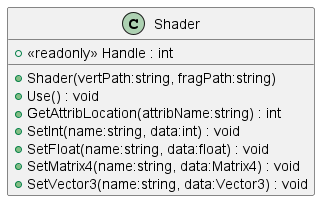

The diagram above was rendered by PlantUML. Its source (embedded in the PNG):
@startuml
class Shader {
    + <<readonly>> Handle : int
    + Shader(vertPath:string, fragPath:string)
    + Use() : void
    + GetAttribLocation(attribName:string) : int
    + SetInt(name:string, data:int) : void
    + SetFloat(name:string, data:float) : void
    + SetMatrix4(name:string, data:Matrix4) : void
    + SetVector3(name:string, data:Vector3) : void
}
@enduml